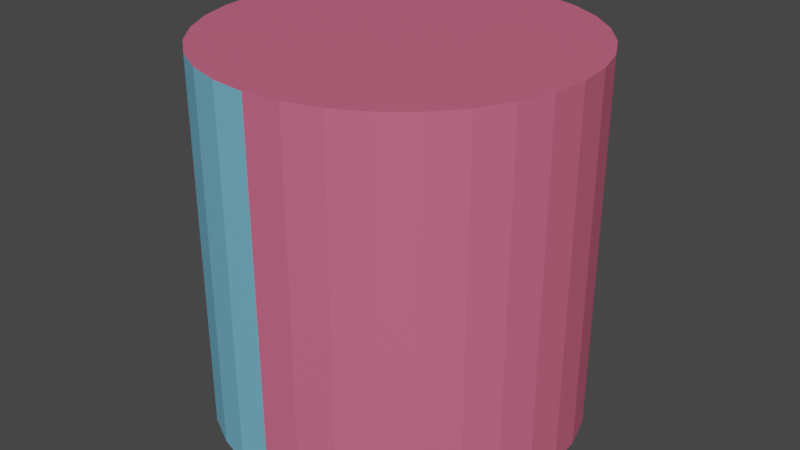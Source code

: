 # Source: Laser.blend  (saved by Blender 2.82.7; exported with 4.5.12 LTS)
import bpy
from mathutils import Matrix  # noqa: F401  (used for matrix-valued properties, if any)

bpy.ops.wm.read_factory_settings(use_empty=True)
scene = bpy.context.scene
scene.name = 'Scene'

# ---- collections
col_collection = bpy.data.collections.new('Collection'); scene.collection.children.link(col_collection)

# ---- materials (node trees are filled in below, after node groups)
mat_material_001 = bpy.data.materials.new('Material.001')
mat_material_001.use_transparent_shadow = False
mat_material2 = bpy.data.materials.new('Material2')
mat_material2.use_transparent_shadow = False

# ---- material node trees
mat_material_001.use_nodes = True; mat_material_001.node_tree.nodes.clear()
_N = mat_material_001.node_tree.nodes; _L = mat_material_001.node_tree.links
n0 = _N.new('ShaderNodeOutputMaterial'); n0.name = 'Material Output'; n0.location = (300, 300)
n1 = _N.new('ShaderNodeBsdfPrincipled'); n1.name = 'Principled BSDF'; n1.location = (10, 300)
n1.distribution = 'GGX'
n1.subsurface_method = 'BURLEY'
n1.inputs[0].default_value = (0.6514, 0.1301, 0.2232, 1.0)
n1.inputs[3].default_value = 1.45
n1.inputs[27].default_value = (0.0, 0.0, 0.0, 1.0)
n1.inputs[28].default_value = 1.0
_L.new(n1.outputs[0], n0.inputs[0])
n0.is_active_output = True
mat_material2.use_nodes = True; mat_material2.node_tree.nodes.clear()
_N = mat_material2.node_tree.nodes; _L = mat_material2.node_tree.links
n0 = _N.new('ShaderNodeOutputMaterial'); n0.name = 'Material Output'; n0.location = (300, 300)
n1 = _N.new('ShaderNodeBsdfPrincipled'); n1.name = 'Principled BSDF'; n1.location = (10, 300)
n1.distribution = 'GGX'
n1.subsurface_method = 'BURLEY'
n1.inputs[0].default_value = (0.1878, 0.5271, 0.7454, 1.0)
n1.inputs[3].default_value = 1.45
n1.inputs[27].default_value = (0.0, 0.0, 0.0, 1.0)
n1.inputs[28].default_value = 1.0
_L.new(n1.outputs[0], n0.inputs[0])
n0.is_active_output = True

# ---- world
world_world = bpy.data.worlds.new('World'); scene.world = world_world
world_world.use_nodes = True; world_world.node_tree.nodes.clear()
_N = world_world.node_tree.nodes; _L = world_world.node_tree.links
n0 = _N.new('ShaderNodeOutputWorld'); n0.name = 'World Output'; n0.location = (300, 300)
n1 = _N.new('ShaderNodeBackground'); n1.name = 'Background'; n1.location = (10, 300)
n1.inputs[0].default_value = (0.05088, 0.05088, 0.05088, 1.0)
_L.new(n1.outputs[0], n0.inputs[0])
n0.is_active_output = True
world_world.color = (0.05088, 0.05088, 0.05088)
world_world.use_sun_shadow = False
world_world.sun_shadow_jitter_overblur = 0.0

# ---- meshes
me_cylinder = bpy.data.meshes.new('Cylinder')
me_cylinder.from_pydata([(0.0, 1.0, -1.0), (0.0, 1.0, 1.0), (0.1951, 0.9808, -1.0), (0.1951, 0.9808, 1.0), (0.3827, 0.9239, -1.0), (0.3827, 0.9239, 1.0), (0.5556, 0.8315, -1.0), (0.5556, 0.8315, 1.0), (0.7071, 0.7071, -1.0), (0.7071, 0.7071, 1.0), (0.8315, 0.5556, -1.0), (0.8315, 0.5556, 1.0), (0.9239, 0.3827, -1.0), (0.9239, 0.3827, 1.0), (0.9808, 0.1951, -1.0), (0.9808, 0.1951, 1.0), (1.0, 7.55e-08, -1.0), (1.0, 7.55e-08, 1.0), (0.9808, -0.1951, -1.0), (0.9808, -0.1951, 1.0), (0.9239, -0.3827, -1.0), (0.9239, -0.3827, 1.0), (0.8315, -0.5556, -1.0), (0.8315, -0.5556, 1.0), (0.7071, -0.7071, -1.0), (0.7071, -0.7071, 1.0), (0.5556, -0.8315, -1.0), (0.5556, -0.8315, 1.0), (0.3827, -0.9239, -1.0), (0.3827, -0.9239, 1.0), (0.1951, -0.9808, -1.0), (0.1951, -0.9808, 1.0), (-3.258e-07, -1.0, -1.0), (-3.258e-07, -1.0, 1.0), (-0.1951, -0.9808, -1.0), (-0.1951, -0.9808, 1.0), (-0.3827, -0.9239, -1.0), (-0.3827, -0.9239, 1.0), (-0.5556, -0.8315, -1.0), (-0.5556, -0.8315, 1.0), (-0.7071, -0.7071, -1.0), (-0.7071, -0.7071, 1.0), (-0.8315, -0.5556, -1.0), (-0.8315, -0.5556, 1.0), (-0.9239, -0.3827, -1.0), (-0.9239, -0.3827, 1.0), (-0.9808, -0.1951, -1.0), (-0.9808, -0.1951, 1.0), (-1.0, 9.656e-07, -1.0), (-1.0, 9.656e-07, 1.0), (-0.9808, 0.1951, -1.0), (-0.9808, 0.1951, 1.0), (-0.9239, 0.3827, -1.0), (-0.9239, 0.3827, 1.0), (-0.8315, 0.5556, -1.0), (-0.8315, 0.5556, 1.0), (-0.7071, 0.7071, -1.0), (-0.7071, 0.7071, 1.0), (-0.5556, 0.8315, -1.0), (-0.5556, 0.8315, 1.0), (-0.3827, 0.9239, -1.0), (-0.3827, 0.9239, 1.0), (-0.1951, 0.9808, -1.0), (-0.1951, 0.9808, 1.0)], [], [(0, 1, 3, 2), (2, 3, 5, 4), (4, 5, 7, 6), (6, 7, 9, 8), (8, 9, 11, 10), (10, 11, 13, 12), (12, 13, 15, 14), (14, 15, 17, 16), (16, 17, 19, 18), (18, 19, 21, 20), (20, 21, 23, 22), (22, 23, 25, 24), (24, 25, 27, 26), (26, 27, 29, 28), (28, 29, 31, 30), (30, 31, 33, 32), (32, 33, 35, 34), (34, 35, 37, 36), (36, 37, 39, 38), (38, 39, 41, 40), (40, 41, 43, 42), (42, 43, 45, 44), (44, 45, 47, 46), (46, 47, 49, 48), (48, 49, 51, 50), (50, 51, 53, 52), (52, 53, 55, 54), (54, 55, 57, 56), (56, 57, 59, 58), (58, 59, 61, 60), (3, 1, 63, 61, 59, 57, 55, 53, 51, 49, 47, 45, 43, 41, 39, 37, 35, 33, 31, 29, 27, 25, 23, 21, 19, 17, 15, 13, 11, 9, 7, 5), (60, 61, 63, 62), (62, 63, 1, 0), (0, 2, 4, 6, 8, 10, 12, 14, 16, 18, 20, 22, 24, 26, 28, 30, 32, 34, 36, 38, 40, 42, 44, 46, 48, 50, 52, 54, 56, 58, 60, 62)])
me_cylinder.polygons.foreach_set('material_index', [0, 0, 0, 0, 0, 0, 0, 0, 0, 0, 0, 0, 0, 0, 0, 0, 1, 1, 1, 1, 1, 1, 1, 1, 1, 1, 1, 1, 1, 1, 0, 1, 1, 0])
_uv = me_cylinder.uv_layers.new(name='UVMap')
_uv.uv.foreach_set('vector', [1.0, 0.5, 1.0, 1.0, 0.9688, 1.0, 0.9688, 0.5, 0.9688, 0.5, 0.9688, 1.0, 0.9375, 1.0, 0.9375, 0.5, 0.9375, 0.5, 0.9375, 1.0, 0.9062, 1.0, 0.9062, 0.5, 0.9062, 0.5, 0.9062, 1.0, 0.875, 1.0, 0.875, 0.5, 0.875, 0.5, 0.875, 1.0, 0.8438, 1.0, 0.8438, 0.5, 0.8438, 0.5, 0.8438, 1.0, 0.8125, 1.0, 0.8125, 0.5, 0.8125, 0.5, 0.8125, 1.0, 0.7812, 1.0, 0.7812, 0.5, 0.7812, 0.5, 0.7812, 1.0, 0.75, 1.0, 0.75, 0.5, 0.75, 0.5, 0.75, 1.0, 0.7188, 1.0, 0.7188, 0.5, 0.7188, 0.5, 0.7188, 1.0, 0.6875, 1.0, 0.6875, 0.5, 0.6875, 0.5, 0.6875, 1.0, 0.6562, 1.0, 0.6562, 0.5, 0.6562, 0.5, 0.6562, 1.0, 0.625, 1.0, 0.625, 0.5, 0.625, 0.5, 0.625, 1.0, 0.5938, 1.0, 0.5938, 0.5, 0.5938, 0.5, 0.5938, 1.0, 0.5625, 1.0, 0.5625, 0.5, 0.5625, 0.5, 0.5625, 1.0, 0.5312, 1.0, 0.5312, 0.5, 0.5312, 0.5, 0.5312, 1.0, 0.5, 1.0, 0.5, 0.5, 0.5, 0.5, 0.5, 1.0, 0.4688, 1.0, 0.4688, 0.5, 0.4688, 0.5, 0.4688, 1.0, 0.4375, 1.0, 0.4375, 0.5, 0.4375, 0.5, 0.4375, 1.0, 0.4062, 1.0, 0.4062, 0.5, 0.4062, 0.5, 0.4062, 1.0, 0.375, 1.0, 0.375, 0.5, 0.375, 0.5, 0.375, 1.0, 0.3438, 1.0, 0.3438, 0.5, 0.3438, 0.5, 0.3438, 1.0, 0.3125, 1.0, 0.3125, 0.5, 0.3125, 0.5, 0.3125, 1.0, 0.2812, 1.0, 0.2812, 0.5, 0.2812, 0.5, 0.2812, 1.0, 0.25, 1.0, 0.25, 0.5, 0.25, 0.5, 0.25, 1.0, 0.2188, 1.0, 0.2188, 0.5, 0.2188, 0.5, 0.2188, 1.0, 0.1875, 1.0, 0.1875, 0.5, 0.1875, 0.5, 0.1875, 1.0, 0.1562, 1.0, 0.1562, 0.5, 0.1562, 0.5, 0.1562, 1.0, 0.125, 1.0, 0.125, 0.5, 0.125, 0.5, 0.125, 1.0, 0.09375, 1.0, 0.09375, 0.5, 0.09375, 0.5, 0.09375, 1.0, 0.0625, 1.0, 0.0625, 0.5, 0.2968, 0.4854, 0.25, 0.49, 0.2032, 0.4854, 0.1582, 0.4717, 0.1167, 0.4496, 0.08029, 0.4197, 0.05045, 0.3833, 0.02827, 0.3418, 0.01461, 0.2968, 0.01, 0.25, 0.01461, 0.2032, 0.02827, 0.1582, 0.05045, 0.1167, 0.08029, 0.08029, 0.1167, 0.05045, 0.1582, 0.02827, 0.2032, 0.01461, 0.25, 0.01, 0.2968, 0.01461, 0.3418, 0.02827, 0.3833, 0.05045, 0.4197, 0.08029, 0.4496, 0.1167, 0.4717, 0.1582, 0.4854, 0.2032, 0.49, 0.25, 0.4854, 0.2968, 0.4717, 0.3418, 0.4496, 0.3833, 0.4197, 0.4197, 0.3833, 0.4496, 0.3418, 0.4717, 0.0625, 0.5, 0.0625, 1.0, 0.03125, 1.0, 0.03125, 0.5, 0.03125, 0.5, 0.03125, 1.0, 0.0, 1.0, 0.0, 0.5, 0.75, 0.49, 0.7968, 0.4854, 0.8418, 0.4717, 0.8833, 0.4496, 0.9197, 0.4197, 0.9496, 0.3833, 0.9717, 0.3418, 0.9854, 0.2968, 0.99, 0.25, 0.9854, 0.2032, 0.9717, 0.1582, 0.9496, 0.1167, 0.9197, 0.08029, 0.8833, 0.05045, 0.8418, 0.02827, 0.7968, 0.01461, 0.75, 0.01, 0.7032, 0.01461, 0.6582, 0.02827, 0.6167, 0.05045, 0.5803, 0.08029, 0.5504, 0.1167, 0.5283, 0.1582, 0.5146, 0.2032, 0.51, 0.25, 0.5146, 0.2968, 0.5283, 0.3418, 0.5504, 0.3833, 0.5803, 0.4197, 0.6167, 0.4496, 0.6582, 0.4717, 0.7032, 0.4854])
me_cylinder.materials.append(mat_material_001)
me_cylinder.materials.append(mat_material2)
me_cylinder.use_remesh_fix_poles = True
me_cylinder.use_remesh_preserve_attributes = False
me_cylinder.use_mirror_vertex_groups = False
me_cylinder.update()

# ---- objects
ob_cylinder = bpy.data.objects.new('Cylinder', me_cylinder)

# ---- transforms, parenting, visibility, modifiers, constraints
ob_cylinder.location = (0.0, 0.0, 0.0)
ob_cylinder.lineart.crease_threshold = 0.0

# ---- collection membership
col_collection.objects.link(ob_cylinder)

# ---- scene / render settings (as saved in the file)
scene.frame_start = 1; scene.frame_end = 250; scene.frame_set(1)
scene.render.engine = 'BLENDER_EEVEE_NEXT'
scene.cycles.use_denoising = False
scene.cycles.samples = 128
scene.cycles.sampling_pattern = 'TABULATED_SOBOL'
scene.cycles.use_adaptive_sampling = False
scene.cycles.use_light_tree = False
scene.view_settings.view_transform = 'Filmic'
bpy.context.view_layer.update()

# ---- added for rendering (the .blend has no active camera and no usable light): camera, sun
cam_auto = bpy.data.cameras.new('AutoCamera')
cam_auto.lens = 50.0
cam_auto.sensor_width = 36.0
cam_auto.clip_end = 1000.0
ob_auto_camera = bpy.data.objects.new('AutoCamera', cam_auto)
scene.collection.objects.link(ob_auto_camera)
ob_auto_camera.location = (3.20507, -3.84609, 2.56406)
ob_auto_camera.rotation_euler = (1.09748, -7.21219e-08, 0.694738)
scene.camera = ob_auto_camera
light_auto_sun = bpy.data.lights.new('AutoSun', 'SUN')
light_auto_sun.energy = 3.0
light_auto_sun.angle = 0.0523599
ob_auto_sun = bpy.data.objects.new('AutoSun', light_auto_sun)
scene.collection.objects.link(ob_auto_sun)
ob_auto_sun.rotation_euler = (0.872665, 0.174533, 0.523599)
bpy.context.view_layer.update()
